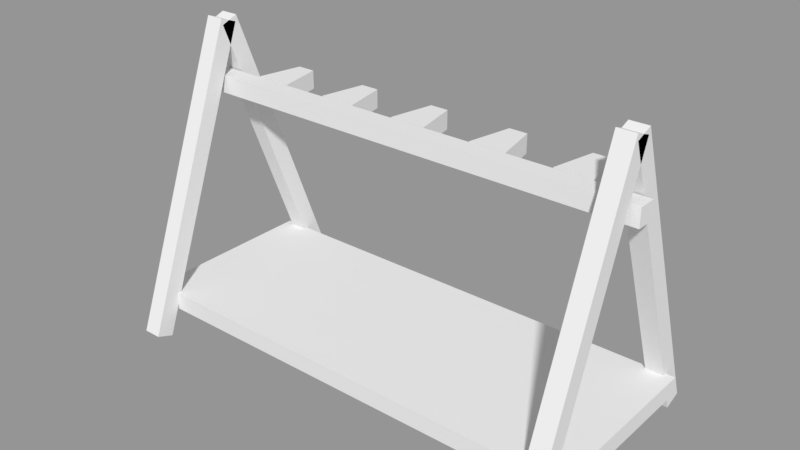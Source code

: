 # Source: ArmoryStand.blend  (saved by Blender 2.79.0; exported with 4.5.12 LTS)
import bpy
from mathutils import Matrix  # noqa: F401  (used for matrix-valued properties, if any)

bpy.ops.wm.read_factory_settings(use_empty=True)
scene = bpy.context.scene
scene.name = 'Scene'

# ---- collections
col_collection_1 = bpy.data.collections.new('Collection 1'); scene.collection.children.link(col_collection_1)

# ---- materials (node trees are filled in below, after node groups)
mat_material = bpy.data.materials.new('Material')
mat_material.alpha_threshold = 0.0
mat_material.use_transparent_shadow = False
mat_material.roughness = 0.5
mat_material.line_color = (0.0, 0.0, 0.0, 1.0)

# ---- material node trees

# ---- meshes
me_cube = bpy.data.meshes.new('Cube')
me_cube.from_pydata([(15.76, 8.382, -0.3699), (15.76, 7.194, -0.8182), (14.49, 7.194, -0.8182), (14.49, 8.382, -0.3699), (15.76, 7.934, 0.8182), (15.76, 6.746, 0.3699), (14.49, 6.746, 0.3699), (14.49, 7.934, 0.8182), (15.76, 0.6392, 20.15), (15.76, -0.5488, 19.7), (14.49, 0.6392, 20.15), (14.49, -0.5488, 19.7), (-15.76, 8.382, -0.3699), (-15.76, 7.194, -0.8182), (-14.49, 7.194, -0.8182), (-14.49, 8.382, -0.3699), (-15.76, 7.934, 0.8182), (-15.76, 6.746, 0.3699), (-14.49, 6.746, 0.3699), (-14.49, 7.934, 0.8182), (-15.76, 0.6392, 20.15), (-15.76, -0.5488, 19.7), (-14.49, 0.6392, 20.15), (-14.49, -0.5488, 19.7), (15.76, -8.382, -0.3699), (15.76, -7.194, -0.8182), (14.49, -7.194, -0.8182), (14.49, -8.382, -0.3699), (15.76, -7.934, 0.8182), (15.76, -6.746, 0.3699), (14.49, -6.746, 0.3699), (14.49, -7.934, 0.8182), (15.76, -0.6392, 20.15), (15.76, 0.5488, 19.7), (14.49, -0.6392, 20.15), (14.49, 0.5488, 19.7), (-15.76, -8.382, -0.3699), (-15.76, -7.194, -0.8182), (-14.49, -7.194, -0.8182), (-14.49, -8.382, -0.3699), (-15.76, -7.934, 0.8182), (-15.76, -6.746, 0.3699), (-14.49, -6.746, 0.3699), (-14.49, -7.934, 0.8182), (-15.76, -0.6392, 20.15), (-15.76, 0.5488, 19.7), (-14.49, -0.6392, 20.15), (-14.49, 0.5488, 19.7), (-16.37, -0.62, 15.03), (-16.37, -0.62, 16.27), (-16.37, 0.62, 15.03), (-16.37, 0.62, 16.27), (16.37, -0.62, 15.03), (16.37, -0.62, 16.27), (16.37, 0.62, 15.03), (16.37, 0.62, 16.27), (-16.37, -6.36, 0.9359), (-16.37, -6.36, 2.176), (-16.37, 6.36, 0.9359), (-16.37, 6.36, 2.176), (16.37, -6.36, 0.9359), (16.37, -6.36, 2.176), (16.37, 6.36, 0.9359), (16.37, 6.36, 2.176), (-1.271, 0.6864, 15.02), (-1.271, 0.6864, 16.29), (-0.6355, 3.776, 15.02), (-0.6355, 3.776, 16.29), (1.271, 0.6864, 15.02), (1.271, 0.6864, 16.29), (0.6355, 3.776, 15.02), (0.6355, 3.776, 16.29), (4.591, 0.6864, 15.02), (4.591, 0.6864, 16.29), (5.227, 3.776, 15.02), (5.227, 3.776, 16.29), (7.133, 0.6864, 15.02), (7.133, 0.6864, 16.29), (6.498, 3.776, 15.02), (6.498, 3.776, 16.29), (10.26, 0.6864, 15.02), (10.26, 0.6864, 16.29), (10.9, 3.776, 15.02), (10.9, 3.776, 16.29), (12.81, 0.6864, 15.02), (12.81, 0.6864, 16.29), (12.17, 3.776, 15.02), (12.17, 3.776, 16.29), (-6.944, 0.6864, 15.02), (-6.944, 0.6864, 16.29), (-6.309, 3.776, 15.02), (-6.309, 3.776, 16.29), (-4.402, 0.6864, 15.02), (-4.402, 0.6864, 16.29), (-5.038, 3.776, 15.02), (-5.038, 3.776, 16.29), (-12.62, 0.6864, 15.02), (-12.62, 0.6864, 16.29), (-11.98, 3.776, 15.02), (-11.98, 3.776, 16.29), (-10.08, 0.6864, 15.02), (-10.08, 0.6864, 16.29), (-10.71, 3.776, 15.02), (-10.71, 3.776, 16.29)], [], [(0, 1, 2, 3), (5, 4, 8, 9), (0, 4, 5, 1), (1, 5, 6, 2), (2, 6, 7, 3), (4, 0, 3, 7), (8, 10, 11, 9), (7, 6, 11, 10), (4, 7, 10, 8), (6, 5, 9, 11), (12, 15, 14, 13), (17, 21, 20, 16), (12, 13, 17, 16), (13, 14, 18, 17), (14, 15, 19, 18), (16, 19, 15, 12), (20, 21, 23, 22), (19, 22, 23, 18), (16, 20, 22, 19), (18, 23, 21, 17), (24, 27, 26, 25), (29, 33, 32, 28), (24, 25, 29, 28), (25, 26, 30, 29), (26, 27, 31, 30), (28, 31, 27, 24), (32, 33, 35, 34), (31, 34, 35, 30), (28, 32, 34, 31), (30, 35, 33, 29), (36, 37, 38, 39), (41, 40, 44, 45), (36, 40, 41, 37), (37, 41, 42, 38), (38, 42, 43, 39), (40, 36, 39, 43), (44, 46, 47, 45), (43, 42, 47, 46), (40, 43, 46, 44), (42, 41, 45, 47), (48, 49, 51, 50), (50, 51, 55, 54), (54, 55, 53, 52), (52, 53, 49, 48), (50, 54, 52, 48), (55, 51, 49, 53), (56, 57, 59, 58), (58, 59, 63, 62), (62, 63, 61, 60), (60, 61, 57, 56), (58, 62, 60, 56), (63, 59, 57, 61), (64, 65, 67, 66), (66, 67, 71, 70), (70, 71, 69, 68), (68, 69, 65, 64), (66, 70, 68, 64), (71, 67, 65, 69), (72, 73, 75, 74), (74, 75, 79, 78), (78, 79, 77, 76), (76, 77, 73, 72), (74, 78, 76, 72), (79, 75, 73, 77), (80, 81, 83, 82), (82, 83, 87, 86), (86, 87, 85, 84), (84, 85, 81, 80), (82, 86, 84, 80), (87, 83, 81, 85), (88, 89, 91, 90), (90, 91, 95, 94), (94, 95, 93, 92), (92, 93, 89, 88), (89, 93, 95, 91), (96, 97, 99, 98), (98, 99, 103, 102), (102, 103, 101, 100), (100, 101, 97, 96), (97, 101, 103, 99)])
me_cube.materials.append(mat_material)
me_cube.use_remesh_preserve_volume = False
me_cube.use_remesh_preserve_attributes = False
me_cube.use_mirror_vertex_groups = False
me_cube.update()

# ---- objects
ob_cube = bpy.data.objects.new('Cube', me_cube)

# ---- transforms, parenting, visibility, modifiers, constraints
ob_cube.location = (0.0, 0.0, 0.0)
ob_cube.scale = (0.1322, 0.1322, 0.1322)
ob_cube.lock_rotations_4d = False
ob_cube.empty_display_type = 'ARROWS'
ob_cube.lineart.crease_threshold = 0.0

# ---- collection membership
col_collection_1.objects.link(ob_cube)

# ---- scene / render settings (as saved in the file)
scene.frame_start = 1; scene.frame_end = 250; scene.frame_set(1)
scene.render.engine = 'BLENDER_EEVEE_NEXT'
scene.render.resolution_percentage = 50
scene.render.dither_intensity = 0.0
scene.cycles.use_denoising = False
scene.cycles.samples = 128
scene.cycles.sampling_pattern = 'TABULATED_SOBOL'
scene.cycles.use_adaptive_sampling = False
scene.cycles.use_light_tree = False
scene.cycles.blur_glossy = 0.0
scene.cycles.sample_clamp_indirect = 0.0
scene.view_settings.view_transform = 'Standard'
bpy.context.view_layer.update()

# ---- added for rendering (the .blend has no active camera and no usable light): camera, sun + grey world if the file has none
cam_auto = bpy.data.cameras.new('AutoCamera')
cam_auto.lens = 50.0
cam_auto.sensor_width = 36.0
cam_auto.clip_end = 1000.0
ob_auto_camera = bpy.data.objects.new('AutoCamera', cam_auto)
scene.collection.objects.link(ob_auto_camera)
ob_auto_camera.location = (5.17802, -6.21362, 5.42024)
ob_auto_camera.rotation_euler = (1.09748, -7.21219e-08, 0.694738)
scene.camera = ob_auto_camera
light_auto_sun = bpy.data.lights.new('AutoSun', 'SUN')
light_auto_sun.energy = 3.0
light_auto_sun.angle = 0.0523599
ob_auto_sun = bpy.data.objects.new('AutoSun', light_auto_sun)
scene.collection.objects.link(ob_auto_sun)
ob_auto_sun.rotation_euler = (0.872665, 0.174533, 0.523599)
if scene.world is None:
    world_auto = bpy.data.worlds.new('AutoWorld')
    world_auto.color = (0.3, 0.3, 0.3)
    scene.world = world_auto
bpy.context.view_layer.update()
